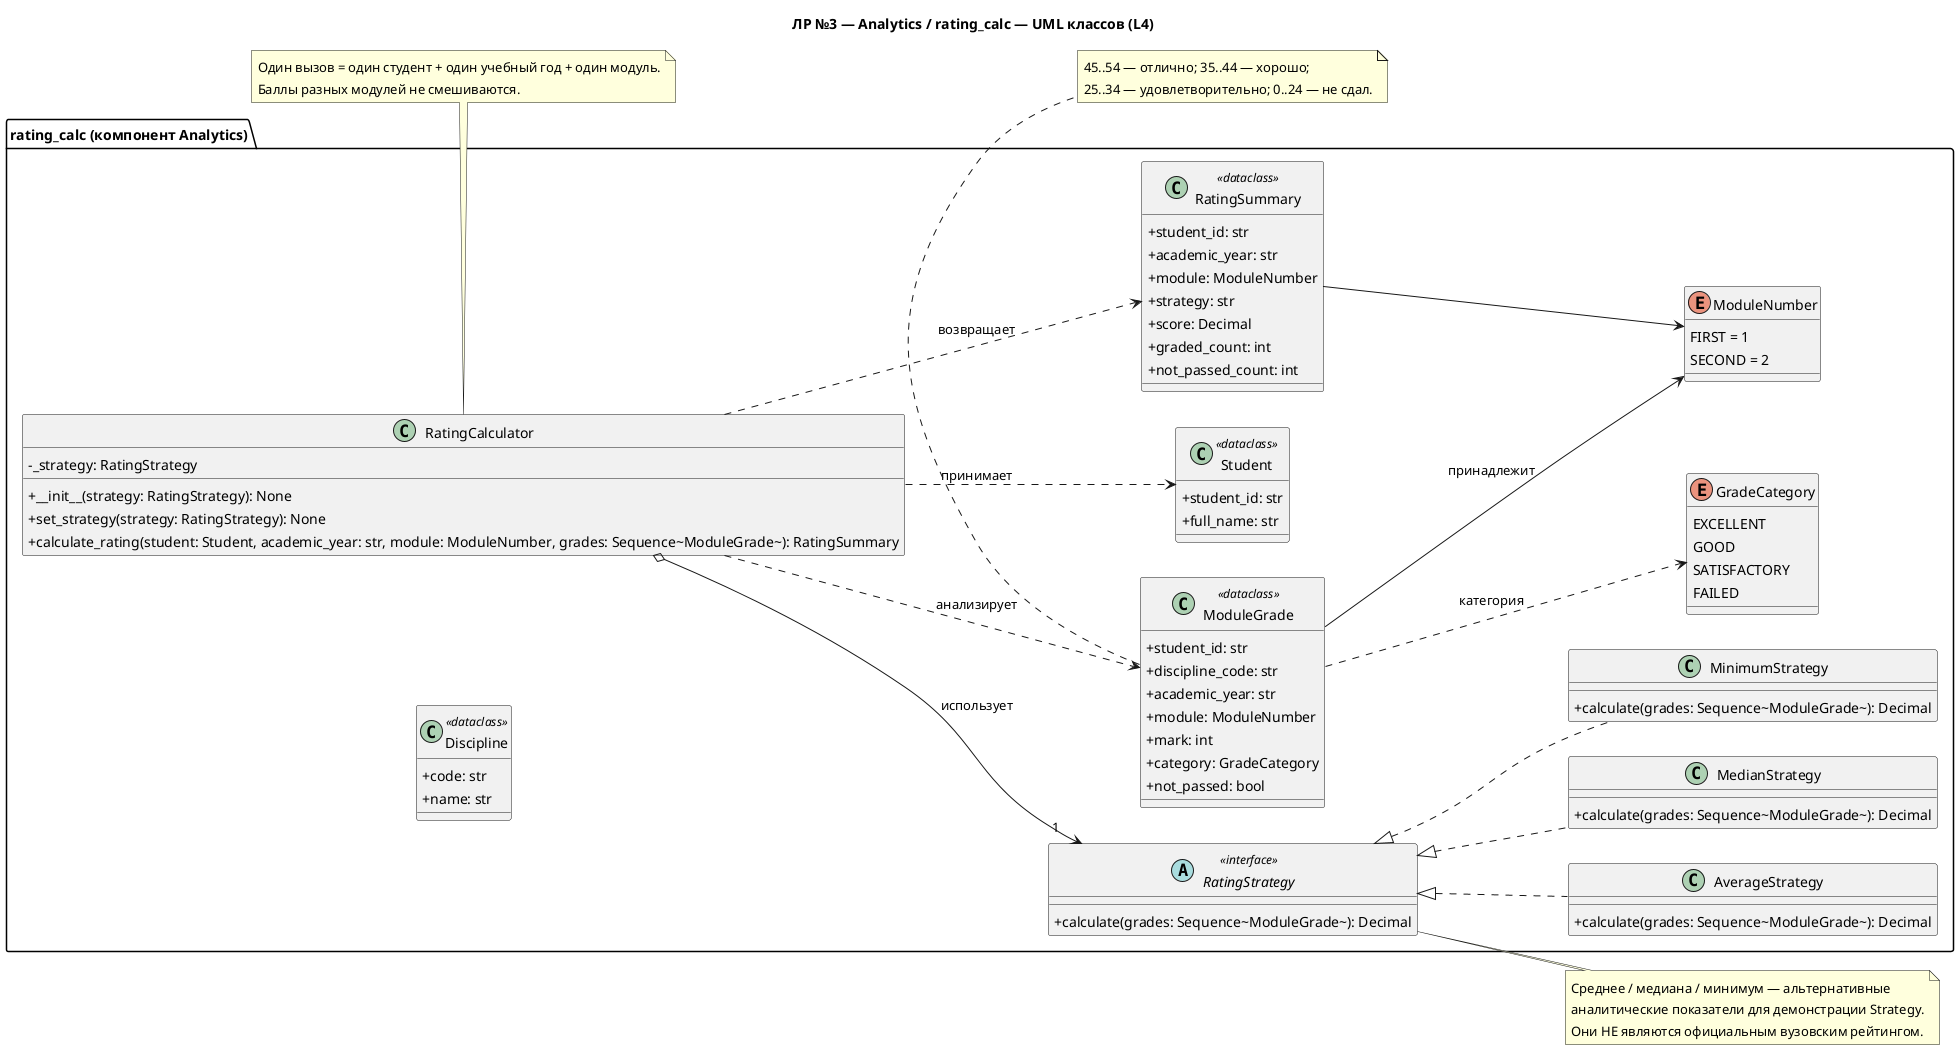

The diagram above was rendered by PlantUML. Its source (embedded in the PNG):
@startuml
' ЛР3, C4 Level 4 / UML Class Diagram: детализация L3-компонента rating_calc
skinparam classAttributeIconSize 0
left to right direction
title ЛР №3 — Analytics / rating_calc — UML классов (L4)

package "rating_calc (компонент Analytics)" {
  class RatingCalculator {
    - _strategy: RatingStrategy
    + __init__(strategy: RatingStrategy): None
    + set_strategy(strategy: RatingStrategy): None
    + calculate_rating(student: Student, academic_year: str, module: ModuleNumber, grades: Sequence~ModuleGrade~): RatingSummary
  }
  abstract class RatingStrategy <<interface>> {
    + calculate(grades: Sequence~ModuleGrade~): Decimal
  }
  class AverageStrategy {
    + calculate(grades: Sequence~ModuleGrade~): Decimal
  }
  class MedianStrategy {
    + calculate(grades: Sequence~ModuleGrade~): Decimal
  }
  class MinimumStrategy {
    + calculate(grades: Sequence~ModuleGrade~): Decimal
  }
  class Student <<dataclass>> {
    + student_id: str
    + full_name: str
  }
  class Discipline <<dataclass>> {
    + code: str
    + name: str
  }
  class ModuleGrade <<dataclass>> {
    + student_id: str
    + discipline_code: str
    + academic_year: str
    + module: ModuleNumber
    + mark: int
    + category: GradeCategory
    + not_passed: bool
  }
  class RatingSummary <<dataclass>> {
    + student_id: str
    + academic_year: str
    + module: ModuleNumber
    + strategy: str
    + score: Decimal
    + graded_count: int
    + not_passed_count: int
  }
  enum ModuleNumber {
    FIRST = 1
    SECOND = 2
  }
  enum GradeCategory {
    EXCELLENT
    GOOD
    SATISFACTORY
    FAILED
  }
}
RatingCalculator o--> "1" RatingStrategy : использует
RatingStrategy <|.. AverageStrategy
RatingStrategy <|.. MedianStrategy
RatingStrategy <|.. MinimumStrategy
RatingCalculator ..> Student : принимает
RatingCalculator ..> ModuleGrade : анализирует
RatingCalculator ..> RatingSummary : возвращает
ModuleGrade --> ModuleNumber : принадлежит
ModuleGrade ..> GradeCategory : категория
RatingSummary --> ModuleNumber
note bottom of RatingCalculator
  Один вызов = один студент + один учебный год + один модуль.
  Баллы разных модулей не смешиваются.
end note
note right of RatingStrategy
  Среднее / медиана / минимум — альтернативные
  аналитические показатели для демонстрации Strategy.
  Они НЕ являются официальным вузовским рейтингом.
end note
note bottom of ModuleGrade
  45..54 — отлично; 35..44 — хорошо;
  25..34 — удовлетворительно; 0..24 — не сдал.
end note
@enduml